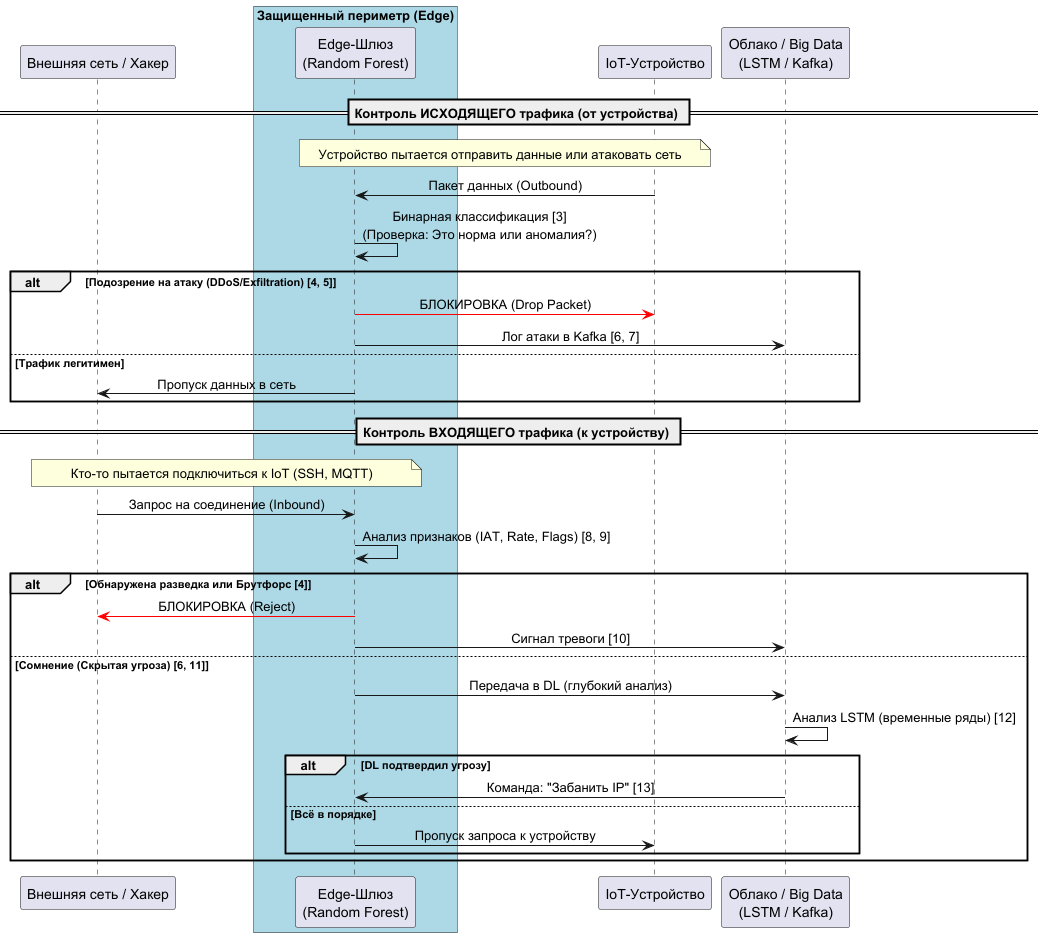

The diagram above was rendered by PlantUML. Its source (embedded in the PNG):
@startuml
skinparam sequenceMessageAlign center

participant "Внешняя сеть / Хакер" as World
box "Защищенный периметр (Edge)" #LightBlue
    participant "Edge-Шлюз\n(Random Forest)" as Edge
end box
participant "IoT-Устройство" as IoT
participant "Облако / Big Data\n(LSTM / Kafka)" as Cloud

== Контроль ИСХОДЯЩЕГО трафика (от устройства) ==
Note over IoT, Edge: Устройство пытается отправить данные или атаковать сеть
IoT -> Edge: Пакет данных (Outbound)
Edge -> Edge: Бинарная классификация [3]\n(Проверка: Это норма или аномалия?)

alt Подозрение на атаку (DDoS/Exfiltration) [4, 5]
    Edge -[#red]> IoT: БЛОКИРОВКА (Drop Packet)
    Edge -> Cloud: Лог атаки в Kafka [6, 7]
else Трафик легитимен
    Edge -> World: Пропуск данных в сеть
end

== Контроль ВХОДЯЩЕГО трафика (к устройству) ==
Note over World, Edge: Кто-то пытается подключиться к IoT (SSH, MQTT)
World -> Edge: Запрос на соединение (Inbound)
Edge -> Edge: Анализ признаков (IAT, Rate, Flags) [8, 9]

alt Обнаружена разведка или Брутфорс [4]
    Edge -[#red]> World: БЛОКИРОВКА (Reject)
    Edge -> Cloud: Сигнал тревоги [10]
else Сомнение (Скрытая угроза) [6, 11]
    Edge -> Cloud: Передача в DL (глубокий анализ)
    Cloud -> Cloud: Анализ LSTM (временные ряды) [12]
    alt DL подтвердил угрозу
        Cloud -> Edge: Команда: "Забанить IP" [13]
    else Всё в порядке
        Edge -> IoT: Пропуск запроса к устройству
    end
end

@enduml